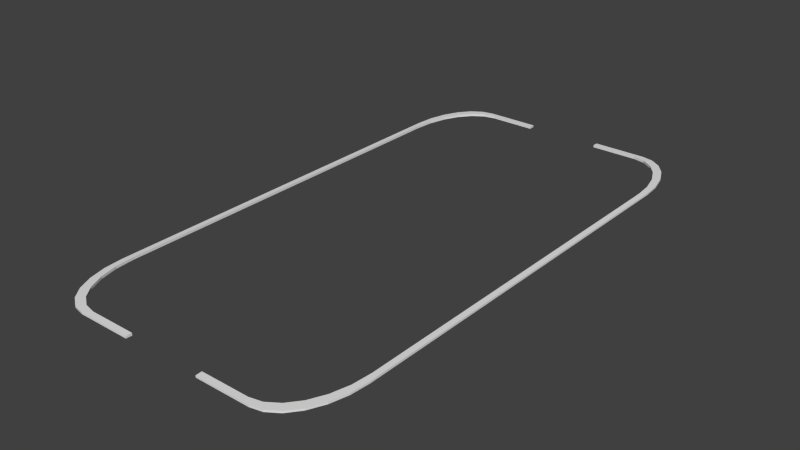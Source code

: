 # Source: court_walls.blend  (saved by Blender 2.69.0; exported with 4.5.12 LTS)
import bpy
from mathutils import Matrix  # noqa: F401  (used for matrix-valued properties, if any)

bpy.ops.wm.read_factory_settings(use_empty=True)
scene = bpy.context.scene
scene.name = 'Scene'

# ---- collections
col_collection_6 = bpy.data.collections.new('Collection 6'); scene.collection.children.link(col_collection_6)

# ---- world
world_world = bpy.data.worlds.new('World'); scene.world = world_world
world_world.color = (0.05088, 0.05088, 0.05088)
world_world.use_sun_shadow = False
world_world.sun_shadow_jitter_overblur = 0.0
world_world.cycles.sampling_method = 'MANUAL'
world_world.cycles.sample_map_resolution = 256

# ---- meshes
me_circle_003 = bpy.data.meshes.new('Circle.003')
me_circle_003.from_pydata([(-1.866, 5.733, 0.09152), (-2.125, 5.678, 0.09152), (-2.366, 5.515, 0.09152), (-2.573, 5.256, 0.09152), (-2.732, 4.919, 0.09152), (-2.832, 4.526, 0.09152), (-2.866, 4.104, 0.09152), (-2.011, 5.861, 0.0977), (-2.262, 5.807, 0.0977), (-2.497, 5.649, 0.0977), (-2.698, 5.397, 0.0977), (-2.852, 5.07, 0.0977), (-2.949, 4.688, 0.0977), (-2.982, 4.278, 0.0977), (-0.8454, 5.861, 0.0977), (-0.8454, 5.733, 0.09152), (-1.866, 5.733, 0.1451), (-2.125, 5.678, 0.1451), (-2.366, 5.515, 0.1451), (-2.573, 5.256, 0.1451), (-2.732, 4.919, 0.1451), (-2.832, 4.526, 0.1451), (-2.866, 4.104, 0.1451), (-2.011, 5.861, 0.1389), (-2.262, 5.807, 0.1389), (-2.497, 5.649, 0.1389), (-2.698, 5.397, 0.1389), (-2.852, 5.07, 0.1389), (-2.949, 4.688, 0.1389), (-2.982, 4.278, 0.1389), (-0.8454, 5.861, 0.1389), (-0.8454, 5.733, 0.1451), (1.866, 5.733, 0.09152), (2.125, 5.678, 0.09152), (2.366, 5.515, 0.09152), (2.573, 5.256, 0.09152), (2.732, 4.919, 0.09152), (2.832, 4.526, 0.09152), (2.866, 4.104, 0.09152), (2.011, 5.861, 0.0977), (2.262, 5.807, 0.0977), (2.497, 5.649, 0.0977), (2.698, 5.397, 0.0977), (2.852, 5.07, 0.0977), (2.949, 4.688, 0.0977), (2.982, 4.278, 0.0977), (0.8454, 5.861, 0.0977), (0.8454, 5.733, 0.09152), (1.866, 5.733, 0.1451), (2.125, 5.678, 0.1451), (2.366, 5.515, 0.1451), (2.573, 5.256, 0.1451), (2.732, 4.919, 0.1451), (2.832, 4.526, 0.1451), (2.866, 4.104, 0.1451), (2.011, 5.861, 0.1389), (2.262, 5.807, 0.1389), (2.497, 5.649, 0.1389), (2.698, 5.397, 0.1389), (2.852, 5.07, 0.1389), (2.949, 4.688, 0.1389), (2.982, 4.278, 0.1389), (0.8454, 5.861, 0.1389), (0.8454, 5.733, 0.1451), (-1.866, -5.733, 0.09152), (-2.125, -5.678, 0.09152), (-2.366, -5.515, 0.09152), (-2.573, -5.256, 0.09152), (-2.732, -4.919, 0.09152), (-2.832, -4.526, 0.09152), (-2.866, -4.104, 0.09152), (-2.011, -5.861, 0.0977), (-2.262, -5.807, 0.0977), (-2.497, -5.649, 0.0977), (-2.698, -5.397, 0.0977), (-2.852, -5.07, 0.0977), (-2.949, -4.688, 0.0977), (-2.982, -4.278, 0.0977), (-0.8454, -5.861, 0.0977), (-0.8454, -5.733, 0.09152), (-2.982, 3.838e-09, 0.0977), (-2.866, 5.239e-08, 0.09152), (-1.866, -5.733, 0.1451), (-2.125, -5.678, 0.1451), (-2.366, -5.515, 0.1451), (-2.573, -5.256, 0.1451), (-2.732, -4.919, 0.1451), (-2.832, -4.526, 0.1451), (-2.866, -4.104, 0.1451), (-2.011, -5.861, 0.1389), (-2.262, -5.807, 0.1389), (-2.497, -5.649, 0.1389), (-2.698, -5.397, 0.1389), (-2.852, -5.07, 0.1389), (-2.949, -4.688, 0.1389), (-2.982, -4.278, 0.1389), (-0.8454, -5.861, 0.1389), (-0.8454, -5.733, 0.1451), (-2.982, 3.838e-09, 0.1389), (-2.866, 5.239e-08, 0.1451), (1.866, -5.733, 0.09152), (2.125, -5.678, 0.09152), (2.366, -5.515, 0.09152), (2.573, -5.256, 0.09152), (2.732, -4.919, 0.09152), (2.832, -4.526, 0.09152), (2.866, -4.104, 0.09152), (2.011, -5.861, 0.0977), (2.262, -5.807, 0.0977), (2.497, -5.649, 0.0977), (2.698, -5.397, 0.0977), (2.852, -5.07, 0.0977), (2.949, -4.688, 0.0977), (2.982, -4.278, 0.0977), (0.8454, -5.861, 0.0977), (0.8454, -5.733, 0.09152), (2.982, 3.838e-09, 0.0977), (2.866, 5.239e-08, 0.09152), (1.866, -5.733, 0.1451), (2.125, -5.678, 0.1451), (2.366, -5.515, 0.1451), (2.573, -5.256, 0.1451), (2.732, -4.919, 0.1451), (2.832, -4.526, 0.1451), (2.866, -4.104, 0.1451), (2.011, -5.861, 0.1389), (2.262, -5.807, 0.1389), (2.497, -5.649, 0.1389), (2.698, -5.397, 0.1389), (2.852, -5.07, 0.1389), (2.949, -4.688, 0.1389), (2.982, -4.278, 0.1389), (0.8454, -5.861, 0.1389), (0.8454, -5.733, 0.1451), (2.982, 3.838e-09, 0.1389), (2.866, 5.239e-08, 0.1451), (-2.982, 2.139, 0.0977), (-2.866, 2.052, 0.09152), (-2.982, 2.139, 0.1389), (-2.866, 2.052, 0.1451), (2.982, -1.07, 0.1389), (2.982, -1.07, 0.0977), (2.866, -1.026, 0.1451), (2.866, -1.026, 0.09152), (-2.982, -1.07, 0.1389), (-2.982, -1.07, 0.0977), (-2.866, -1.026, 0.1451), (-2.866, -1.026, 0.09152), (-2.866, -2.052, 0.1451), (-2.982, -2.139, 0.1389), (-2.866, -2.052, 0.09152), (-2.982, -2.139, 0.0977), (-2.866, 1.026, 0.09152), (-2.866, 1.026, 0.1451), (-2.982, 1.07, 0.0977), (-2.982, 1.07, 0.1389), (-2.866, 3.078, 0.1451), (-2.866, 3.078, 0.09152), (-2.982, 3.209, 0.1389), (-2.982, 3.209, 0.0977), (2.982, -3.209, 0.0977), (2.982, -3.209, 0.1389), (2.866, -3.078, 0.09152), (2.866, -3.078, 0.1451), (-1.356, -5.733, 0.1451), (-1.428, -5.861, 0.1389), (-1.356, -5.733, 0.09152), (-1.428, -5.861, 0.0977), (2.982, 1.07, 0.0977), (2.982, 1.07, 0.1389), (2.866, 1.026, 0.1451), (2.866, 1.026, 0.09152), (-2.866, -3.078, 0.1451), (-2.866, -3.078, 0.09152), (-2.982, -3.209, 0.1389), (-2.982, -3.209, 0.0977), (2.982, -2.139, 0.0977), (2.866, -2.052, 0.09152), (2.982, -2.139, 0.1389), (2.866, -2.052, 0.1451), (1.356, -5.733, 0.1451), (1.428, -5.861, 0.1389), (1.356, -5.733, 0.09152), (1.428, -5.861, 0.0977), (2.866, 2.052, 0.1451), (2.982, 2.139, 0.1389), (2.866, 2.052, 0.09152), (2.982, 2.139, 0.0977), (2.982, 3.209, 0.0977), (2.982, 3.209, 0.1389), (2.866, 3.078, 0.09152), (2.866, 3.078, 0.1451), (1.356, 5.733, 0.1451), (1.428, 5.861, 0.1389), (1.356, 5.733, 0.09152), (1.428, 5.861, 0.0977), (-1.356, 5.733, 0.1451), (-1.428, 5.861, 0.1389), (-1.356, 5.733, 0.09152), (-1.428, 5.861, 0.0977)], [], [(12, 11, 4, 5), (9, 8, 1, 2), (11, 10, 3, 4), (8, 7, 0, 1), (199, 198, 0, 7), (154, 152, 81, 80), (13, 12, 5, 6), (10, 9, 2, 3), (28, 21, 20, 27), (25, 18, 17, 24), (27, 20, 19, 26), (24, 17, 16, 23), (197, 23, 16, 196), (155, 98, 99, 153), (29, 22, 21, 28), (26, 19, 18, 25), (22, 6, 5, 21), (17, 1, 0, 16), (13, 29, 28, 12), (8, 24, 23, 7), (18, 2, 1, 17), (198, 196, 16, 0), (199, 197, 30, 14), (9, 25, 24, 8), (19, 3, 2, 18), (14, 30, 31, 15), (10, 26, 25, 9), (20, 4, 3, 19), (159, 158, 29, 13), (11, 27, 26, 10), (21, 5, 4, 20), (152, 153, 99, 81), (12, 28, 27, 11), (44, 37, 36, 43), (41, 34, 33, 40), (43, 36, 35, 42), (40, 33, 32, 39), (195, 39, 32, 194), (168, 116, 117, 171), (45, 38, 37, 44), (42, 35, 34, 41), (60, 59, 52, 53), (57, 56, 49, 50), (59, 58, 51, 52), (56, 55, 48, 49), (193, 192, 48, 55), (169, 170, 135, 134), (61, 60, 53, 54), (58, 57, 50, 51), (54, 53, 37, 38), (49, 48, 32, 33), (45, 44, 60, 61), (40, 39, 55, 56), (50, 49, 33, 34), (194, 32, 48, 192), (195, 46, 62, 193), (41, 40, 56, 57), (51, 50, 34, 35), (46, 47, 63, 62), (42, 41, 57, 58), (52, 51, 35, 36), (188, 45, 61, 189), (43, 42, 58, 59), (53, 52, 36, 37), (171, 117, 135, 170), (44, 43, 59, 60), (76, 69, 68, 75), (73, 66, 65, 72), (75, 68, 67, 74), (72, 65, 64, 71), (167, 71, 64, 166), (145, 80, 81, 147), (77, 70, 69, 76), (74, 67, 66, 73), (94, 93, 86, 87), (91, 90, 83, 84), (93, 92, 85, 86), (90, 89, 82, 83), (165, 164, 82, 89), (144, 146, 99, 98), (95, 94, 87, 88), (92, 91, 84, 85), (88, 87, 69, 70), (83, 82, 64, 65), (77, 76, 94, 95), (72, 71, 89, 90), (84, 83, 65, 66), (166, 64, 82, 164), (167, 78, 96, 165), (73, 72, 90, 91), (85, 84, 66, 67), (78, 79, 97, 96), (74, 73, 91, 92), (86, 85, 67, 68), (175, 77, 95, 174), (75, 74, 92, 93), (87, 86, 68, 69), (147, 81, 99, 146), (76, 75, 93, 94), (112, 111, 104, 105), (109, 108, 101, 102), (111, 110, 103, 104), (108, 107, 100, 101), (183, 182, 100, 107), (141, 143, 117, 116), (113, 112, 105, 106), (110, 109, 102, 103), (130, 123, 122, 129), (127, 120, 119, 126), (129, 122, 121, 128), (126, 119, 118, 125), (181, 125, 118, 180), (140, 134, 135, 142), (131, 124, 123, 130), (128, 121, 120, 127), (124, 106, 105, 123), (119, 101, 100, 118), (113, 131, 130, 112), (108, 126, 125, 107), (120, 102, 101, 119), (182, 180, 118, 100), (183, 181, 132, 114), (109, 127, 126, 108), (121, 103, 102, 120), (114, 132, 133, 115), (110, 128, 127, 109), (122, 104, 103, 121), (160, 161, 131, 113), (111, 129, 128, 110), (123, 105, 104, 122), (143, 142, 135, 117), (112, 130, 129, 111), (159, 157, 137, 136), (158, 138, 139, 156), (154, 155, 138, 136), (157, 156, 139, 137), (145, 151, 149, 144), (6, 22, 156, 157), (29, 158, 156, 22), (138, 155, 153, 139), (174, 172, 148, 149), (136, 138, 158, 159), (136, 137, 152, 154), (13, 6, 157, 159), (137, 139, 153, 152), (80, 98, 155, 154), (175, 151, 150, 173), (149, 148, 146, 144), (77, 175, 173, 70), (176, 178, 161, 160), (161, 178, 179, 163), (173, 150, 148, 172), (95, 88, 172, 174), (150, 147, 146, 148), (70, 173, 172, 88), (151, 175, 174, 149), (80, 145, 144, 98), (141, 140, 178, 176), (151, 145, 147, 150), (116, 168, 169, 134), (187, 188, 189, 185), (160, 162, 177, 176), (176, 177, 143, 141), (162, 163, 179, 177), (45, 188, 190, 38), (178, 140, 142, 179), (116, 134, 140, 141), (177, 179, 142, 143), (131, 161, 163, 124), (168, 187, 185, 169), (106, 124, 163, 162), (113, 106, 162, 160), (187, 168, 171, 186), (188, 187, 186, 190), (189, 191, 184, 185), (190, 186, 184, 191), (61, 54, 191, 189), (38, 190, 191, 54), (185, 184, 170, 169), (79, 166, 164, 97), (186, 171, 170, 184), (39, 195, 193, 55), (78, 167, 166, 79), (62, 63, 192, 193), (30, 197, 196, 31), (47, 194, 192, 63), (46, 195, 194, 47), (15, 31, 196, 198), (7, 23, 197, 199), (115, 133, 180, 182), (14, 15, 198, 199), (107, 125, 181, 183), (114, 115, 182, 183), (132, 181, 180, 133), (71, 167, 165, 89), (96, 97, 164, 165)])
_uv = me_circle_003.uv_layers.new(name='UVMap')
_uv.uv.foreach_set('vector', [0.7128, 0.2731, 0.7128, 0.2848, 0.7059, 0.283, 0.7059, 0.271, 0.7041, 0.3062, 0.6961, 0.3145, 0.6888, 0.3135, 0.697, 0.305, 0.7128, 0.2848, 0.7098, 0.2961, 0.7029, 0.2946, 0.7059, 0.283, 0.6961, 0.3145, 0.6863, 0.3204, 0.6788, 0.3197, 0.6888, 0.3135, 0.6625, 0.331, 0.658, 0.329, 0.6788, 0.3197, 0.6863, 0.3204, 0.6754, 0.1763, 0.6696, 0.1772, 0.6586, 0.1495, 0.6639, 0.1474, 0.7098, 0.2618, 0.7128, 0.2731, 0.7059, 0.271, 0.7028, 0.2593, 0.7098, 0.2961, 0.7041, 0.3062, 0.697, 0.305, 0.7029, 0.2946, 0.5659, 0.4118, 0.5644, 0.4056, 0.5751, 0.4064, 0.5762, 0.4126, 0.5959, 0.4062, 0.5953, 0.3997, 0.6036, 0.3927, 0.604, 0.3994, 0.5762, 0.4126, 0.5751, 0.4064, 0.5856, 0.4044, 0.5865, 0.4107, 0.604, 0.3994, 0.6036, 0.3927, 0.6099, 0.3837, 0.6101, 0.3907, 0.6216, 0.369, 0.6101, 0.3907, 0.6099, 0.3837, 0.6199, 0.3646, 0.485, 0.3728, 0.4616, 0.3609, 0.4638, 0.3567, 0.4862, 0.368, 0.5561, 0.4084, 0.5544, 0.4021, 0.5644, 0.4056, 0.5659, 0.4118, 0.5865, 0.4107, 0.5856, 0.4044, 0.5953, 0.3997, 0.5959, 0.4062, 0.4832, 0.3908, 0.4946, 0.3911, 0.4942, 0.4038, 0.4828, 0.4034, 0.4812, 0.4538, 0.4926, 0.4542, 0.4922, 0.4668, 0.4808, 0.4664, 0.7139, 0.5245, 0.7139, 0.5161, 0.7256, 0.5161, 0.7256, 0.5245, 0.7723, 0.5245, 0.7723, 0.5161, 0.784, 0.5161, 0.784, 0.5245, 0.4816, 0.4412, 0.493, 0.4416, 0.4926, 0.4542, 0.4812, 0.4538, 0.4914, 0.4914, 0.48, 0.4911, 0.4808, 0.4664, 0.4922, 0.4668, 0.8108, 0.5245, 0.8108, 0.5161, 0.8377, 0.5161, 0.8377, 0.5245, 0.7606, 0.5245, 0.7606, 0.5161, 0.7723, 0.5161, 0.7723, 0.5245, 0.482, 0.4286, 0.4934, 0.429, 0.493, 0.4416, 0.4816, 0.4412, 0.639, 0.3415, 0.6332, 0.3469, 0.63, 0.3453, 0.6375, 0.3382, 0.749, 0.5245, 0.749, 0.5161, 0.7606, 0.5161, 0.7606, 0.5245, 0.4824, 0.416, 0.4938, 0.4164, 0.4934, 0.429, 0.482, 0.4286, 0.6837, 0.5245, 0.6837, 0.5162, 0.7139, 0.5161, 0.7139, 0.5245, 0.7373, 0.5245, 0.7373, 0.5161, 0.749, 0.5161, 0.749, 0.5245, 0.4828, 0.4034, 0.4942, 0.4038, 0.4938, 0.4164, 0.4824, 0.416, 0.4975, 0.2999, 0.4861, 0.2996, 0.487, 0.2692, 0.4985, 0.2695, 0.7256, 0.5245, 0.7256, 0.5161, 0.7373, 0.5161, 0.7373, 0.5245, 0.09254, 0.4919, 0.09637, 0.4854, 0.1048, 0.4947, 0.1007, 0.5009, 0.1224, 0.5115, 0.1271, 0.5056, 0.1396, 0.5063, 0.1346, 0.5122, 0.1007, 0.5009, 0.1048, 0.4947, 0.1152, 0.5016, 0.1109, 0.5076, 0.1346, 0.5122, 0.1396, 0.5063, 0.1519, 0.5039, 0.1466, 0.5099, 0.1731, 0.5011, 0.1466, 0.5099, 0.1519, 0.5039, 0.1751, 0.4962, 0.05498, 0.3922, 0.0444, 0.3627, 0.04977, 0.3608, 0.05994, 0.389, 0.08697, 0.481, 0.09064, 0.4742, 0.09637, 0.4854, 0.09254, 0.4919, 0.1109, 0.5076, 0.1152, 0.5016, 0.1271, 0.5056, 0.1224, 0.5115, 0.3372, 0.2098, 0.343, 0.2172, 0.3377, 0.2195, 0.3317, 0.2119, 0.3481, 0.2352, 0.347, 0.2446, 0.3418, 0.2477, 0.3429, 0.238, 0.343, 0.2172, 0.3467, 0.2259, 0.3415, 0.2284, 0.3377, 0.2195, 0.347, 0.2446, 0.3436, 0.2534, 0.3383, 0.2567, 0.3418, 0.2477, 0.3333, 0.2725, 0.3293, 0.2734, 0.3383, 0.2567, 0.3436, 0.2534, 0.2658, 0.1678, 0.2627, 0.1712, 0.2421, 0.1597, 0.2443, 0.1558, 0.3297, 0.2041, 0.3372, 0.2098, 0.3317, 0.2119, 0.324, 0.206, 0.3467, 0.2259, 0.3481, 0.2352, 0.3429, 0.238, 0.3415, 0.2284, 0.2097, 0.3648, 0.2097, 0.3773, 0.1984, 0.3773, 0.1984, 0.3648, 0.2096, 0.4272, 0.2096, 0.4397, 0.1983, 0.4397, 0.1983, 0.4272, 0.2, 0.6208, 0.1999, 0.6087, 0.2086, 0.6086, 0.2087, 0.6207, 0.1996, 0.5601, 0.1996, 0.548, 0.2083, 0.548, 0.2083, 0.5601, 0.2097, 0.4147, 0.2096, 0.4272, 0.1983, 0.4272, 0.1983, 0.4147, 0.1983, 0.464, 0.1983, 0.4397, 0.2096, 0.4397, 0.2096, 0.4641, 0.1995, 0.5201, 0.1995, 0.4922, 0.2083, 0.4922, 0.2083, 0.5201, 0.1997, 0.5723, 0.1996, 0.5601, 0.2083, 0.5601, 0.2084, 0.5722, 0.2097, 0.4023, 0.2097, 0.4147, 0.1983, 0.4147, 0.1984, 0.4023, 0.1995, 0.4922, 0.1983, 0.4884, 0.2096, 0.4884, 0.2083, 0.4922, 0.1997, 0.5844, 0.1997, 0.5723, 0.2084, 0.5722, 0.2084, 0.5844, 0.2097, 0.3898, 0.2097, 0.4023, 0.1984, 0.4023, 0.1984, 0.3898, 0.2002, 0.6522, 0.2, 0.6208, 0.2087, 0.6207, 0.2089, 0.6521, 0.1998, 0.5965, 0.1997, 0.5844, 0.2084, 0.5844, 0.2085, 0.5965, 0.2097, 0.3773, 0.2097, 0.3898, 0.1984, 0.3898, 0.1984, 0.3773, 0.1984, 0.2745, 0.1984, 0.2443, 0.2097, 0.2443, 0.2097, 0.2745, 0.1999, 0.6087, 0.1998, 0.5965, 0.2085, 0.5965, 0.2086, 0.6086, 0.6125, 0.01991, 0.6087, 0.02644, 0.6002, 0.01725, 0.6042, 0.01098, 0.5823, 0.0006974, 0.5776, 0.006647, 0.5651, 0.005918, 0.5701, 0.0, 0.6042, 0.01098, 0.6002, 0.01725, 0.5896, 0.0105, 0.5939, 0.004436, 0.5701, 0.0, 0.5651, 0.005918, 0.5527, 0.008318, 0.5582, 0.002351, 0.5315, 0.01104, 0.5582, 0.002351, 0.5527, 0.008318, 0.5294, 0.01591, 0.6524, 0.1184, 0.6639, 0.1474, 0.6586, 0.1495, 0.6475, 0.1217, 0.6182, 0.03063, 0.6147, 0.03747, 0.6087, 0.02644, 0.6125, 0.01991, 0.5939, 0.004436, 0.5896, 0.0105, 0.5776, 0.006647, 0.5823, 0.0006974, 0.3608, 0.3076, 0.3543, 0.2999, 0.3598, 0.2973, 0.3665, 0.3051, 0.3481, 0.2811, 0.3488, 0.2711, 0.3541, 0.2676, 0.3534, 0.2779, 0.3543, 0.2999, 0.3499, 0.2909, 0.3553, 0.288, 0.3598, 0.2973, 0.3488, 0.2711, 0.352, 0.2616, 0.3574, 0.2578, 0.3541, 0.2676, 0.362, 0.2408, 0.3662, 0.2397, 0.3574, 0.2578, 0.352, 0.2616, 0.4383, 0.3491, 0.4414, 0.3453, 0.4638, 0.3567, 0.4616, 0.3609, 0.369, 0.3133, 0.3608, 0.3076, 0.3665, 0.3051, 0.3749, 0.311, 0.3499, 0.2909, 0.3481, 0.2811, 0.3534, 0.2779, 0.3553, 0.288, 0.4908, 0.1476, 0.4912, 0.1351, 0.5026, 0.1354, 0.5023, 0.148, 0.4928, 0.08477, 0.4931, 0.0722, 0.5045, 0.07254, 0.5042, 0.08511, 0.4719, 0.5245, 0.4602, 0.5245, 0.4602, 0.5161, 0.4719, 0.5161, 0.4135, 0.5245, 0.4018, 0.5245, 0.4018, 0.5161, 0.4135, 0.5161, 0.4924, 0.09734, 0.4928, 0.08477, 0.5042, 0.08511, 0.5038, 0.09768, 0.5053, 0.04798, 0.5045, 0.07254, 0.4931, 0.0722, 0.4939, 0.04765, 0.3749, 0.5245, 0.3481, 0.5245, 0.3481, 0.5161, 0.3749, 0.5161, 0.4252, 0.5245, 0.4135, 0.5245, 0.4135, 0.5161, 0.4252, 0.5161, 0.492, 0.1099, 0.4924, 0.09734, 0.5038, 0.09768, 0.5034, 0.1103, 0.5047, 0.01962, 0.506, 0.02343, 0.4946, 0.0231, 0.496, 0.01937, 0.4368, 0.5245, 0.4252, 0.5245, 0.4252, 0.5161, 0.4368, 0.5161, 0.4916, 0.1225, 0.492, 0.1099, 0.5034, 0.1103, 0.503, 0.1228, 0.5022, 0.5245, 0.4719, 0.5245, 0.4719, 0.5161, 0.5022, 0.5161, 0.4485, 0.5245, 0.4368, 0.5245, 0.4368, 0.5161, 0.4485, 0.5161, 0.4912, 0.1351, 0.4916, 0.1225, 0.503, 0.1228, 0.5026, 0.1354, 0.4994, 0.2391, 0.4985, 0.2695, 0.487, 0.2692, 0.488, 0.2388, 0.4602, 0.5245, 0.4485, 0.5245, 0.4485, 0.5161, 0.4602, 0.5161, 0.0, 0.235, 0.0004241, 0.2234, 0.007206, 0.2254, 0.006806, 0.2374, 0.009802, 0.2024, 0.01807, 0.1945, 0.02522, 0.1956, 0.01678, 0.2038, 0.0004241, 0.2234, 0.003775, 0.2123, 0.01062, 0.214, 0.007206, 0.2254, 0.01807, 0.1945, 0.02796, 0.189, 0.0353, 0.1899, 0.02522, 0.1956, 0.05173, 0.1792, 0.05604, 0.1814, 0.0353, 0.1899, 0.02796, 0.189, 0.03387, 0.3334, 0.03964, 0.3326, 0.04977, 0.3608, 0.0444, 0.3627, 0.00255, 0.2465, 0.0, 0.235, 0.006806, 0.2374, 0.009478, 0.2492, 0.003775, 0.2123, 0.009802, 0.2024, 0.01678, 0.2038, 0.01062, 0.214, 0.1473, 0.104, 0.1485, 0.11, 0.1384, 0.1089, 0.1375, 0.103, 0.1185, 0.1085, 0.1189, 0.1147, 0.1107, 0.1212, 0.1106, 0.1147, 0.1375, 0.103, 0.1384, 0.1089, 0.1283, 0.1105, 0.1276, 0.1045, 0.1106, 0.1147, 0.1107, 0.1212, 0.1045, 0.1297, 0.1044, 0.1229, 0.09275, 0.1435, 0.1044, 0.1229, 0.1045, 0.1297, 0.09426, 0.1478, 0.2226, 0.1437, 0.2443, 0.1558, 0.2421, 0.1597, 0.2213, 0.1482, 0.1565, 0.1076, 0.158, 0.1136, 0.1485, 0.11, 0.1473, 0.104, 0.1276, 0.1045, 0.1283, 0.1105, 0.1189, 0.1147, 0.1185, 0.1085, 0.2097, 0.1238, 0.1983, 0.1238, 0.1983, 0.1113, 0.2097, 0.1113, 0.2097, 0.06132, 0.1983, 0.06132, 0.1983, 0.04883, 0.2097, 0.04883, 0.2026, 0.8718, 0.2113, 0.8717, 0.2115, 0.8838, 0.2028, 0.8839, 0.2034, 0.9323, 0.212, 0.9322, 0.2122, 0.9443, 0.2035, 0.9444, 0.2097, 0.07382, 0.1983, 0.07382, 0.1983, 0.06132, 0.2097, 0.06132, 0.1983, 0.02442, 0.2097, 0.02442, 0.2097, 0.04883, 0.1983, 0.04883, 0.2038, 0.9722, 0.2125, 0.9721, 0.2128, 0.9999, 0.2042, 1.0, 0.2032, 0.9202, 0.2119, 0.9201, 0.212, 0.9322, 0.2034, 0.9323, 0.2097, 0.08631, 0.1983, 0.08631, 0.1983, 0.07382, 0.2097, 0.07382, 0.07511, 0.1696, 0.08092, 0.1645, 0.08394, 0.1662, 0.07647, 0.1729, 0.2031, 0.9081, 0.2118, 0.908, 0.2119, 0.9201, 0.2032, 0.9202, 0.2097, 0.0988, 0.1983, 0.0988, 0.1983, 0.08631, 0.2097, 0.08631, 0.2023, 0.8404, 0.211, 0.8403, 0.2113, 0.8717, 0.2026, 0.8718, 0.2029, 0.896, 0.2116, 0.8959, 0.2118, 0.908, 0.2031, 0.9081, 0.2097, 0.1113, 0.1983, 0.1113, 0.1983, 0.0988, 0.2097, 0.0988, 0.1984, 0.2142, 0.2097, 0.2142, 0.2097, 0.2443, 0.1984, 0.2443, 0.2028, 0.8839, 0.2115, 0.8838, 0.2116, 0.8959, 0.2029, 0.896, 0.6983, 0.2335, 0.6917, 0.2321, 0.6807, 0.2047, 0.6868, 0.2049, 0.5322, 0.3966, 0.5086, 0.3847, 0.5088, 0.3794, 0.5315, 0.3908, 0.6232, 0.5246, 0.6232, 0.5162, 0.6534, 0.5162, 0.6534, 0.5245, 0.4956, 0.3607, 0.4841, 0.3604, 0.4851, 0.33, 0.4965, 0.3303, 0.5627, 0.5246, 0.5324, 0.5245, 0.5324, 0.5162, 0.5627, 0.5162, 0.4946, 0.3911, 0.4832, 0.3908, 0.4841, 0.3604, 0.4956, 0.3607, 0.5561, 0.4084, 0.5322, 0.3966, 0.5315, 0.3908, 0.5544, 0.4021, 0.5086, 0.3847, 0.485, 0.3728, 0.4862, 0.368, 0.5088, 0.3794, 0.392, 0.3252, 0.397, 0.3225, 0.4192, 0.3339, 0.4151, 0.3372, 0.6534, 0.5245, 0.6534, 0.5162, 0.6837, 0.5162, 0.6837, 0.5245, 0.6868, 0.2049, 0.6807, 0.2047, 0.6696, 0.1772, 0.6754, 0.1763, 0.7098, 0.2618, 0.7028, 0.2593, 0.6917, 0.2321, 0.6983, 0.2335, 0.4965, 0.3303, 0.4851, 0.33, 0.4861, 0.2996, 0.4975, 0.2999, 0.5929, 0.5246, 0.5929, 0.5162, 0.6232, 0.5162, 0.6232, 0.5246, 0.6295, 0.05998, 0.6409, 0.08924, 0.6365, 0.0937, 0.6256, 0.06563, 0.4151, 0.3372, 0.4192, 0.3339, 0.4414, 0.3453, 0.4383, 0.3491, 0.6182, 0.03063, 0.6295, 0.05998, 0.6256, 0.06563, 0.6147, 0.03747, 0.2019, 0.8091, 0.2106, 0.809, 0.211, 0.8403, 0.2023, 0.8404, 0.1788, 0.1196, 0.2008, 0.1317, 0.2004, 0.1367, 0.1793, 0.1251, 0.5013, 0.1784, 0.5004, 0.2087, 0.489, 0.2084, 0.4899, 0.178, 0.369, 0.3133, 0.3749, 0.311, 0.397, 0.3225, 0.392, 0.3252, 0.5004, 0.2087, 0.4994, 0.2391, 0.488, 0.2388, 0.489, 0.2084, 0.5023, 0.148, 0.5013, 0.1784, 0.4899, 0.178, 0.4908, 0.1476, 0.5324, 0.5245, 0.5022, 0.5245, 0.5022, 0.5161, 0.5324, 0.5162, 0.5929, 0.5246, 0.5627, 0.5246, 0.5627, 0.5162, 0.5929, 0.5162, 0.2015, 0.7777, 0.2102, 0.7776, 0.2106, 0.809, 0.2019, 0.8091, 0.6409, 0.08924, 0.6524, 0.1184, 0.6475, 0.1217, 0.6365, 0.0937, 0.2012, 0.7463, 0.2008, 0.715, 0.2095, 0.7149, 0.2099, 0.7462, 0.2005, 0.6836, 0.2002, 0.6522, 0.2089, 0.6521, 0.2092, 0.6835, 0.01295, 0.2752, 0.0195, 0.2768, 0.02955, 0.3046, 0.02339, 0.3042, 0.02339, 0.3042, 0.02955, 0.3046, 0.03964, 0.3326, 0.03387, 0.3334, 0.1983, 0.1539, 0.2097, 0.1539, 0.2097, 0.1841, 0.1983, 0.1841, 0.08697, 0.481, 0.07627, 0.4514, 0.08038, 0.4458, 0.09064, 0.4742, 0.2008, 0.1317, 0.2226, 0.1437, 0.2213, 0.1482, 0.2004, 0.1367, 0.2012, 0.7463, 0.2099, 0.7462, 0.2102, 0.7776, 0.2015, 0.7777, 0.1983, 0.1841, 0.2097, 0.1841, 0.2097, 0.2142, 0.1984, 0.2142, 0.1565, 0.1076, 0.1788, 0.1196, 0.1793, 0.1251, 0.158, 0.1136, 0.2008, 0.715, 0.2005, 0.6836, 0.2092, 0.6835, 0.2095, 0.7149, 0.1983, 0.1238, 0.2097, 0.1238, 0.2097, 0.1539, 0.1983, 0.1539, 0.00255, 0.2465, 0.009478, 0.2492, 0.0195, 0.2768, 0.01295, 0.2752, 0.06561, 0.4217, 0.05498, 0.3922, 0.05994, 0.389, 0.07014, 0.4174, 0.07627, 0.4514, 0.06561, 0.4217, 0.07014, 0.4174, 0.08038, 0.4458, 0.3085, 0.192, 0.3037, 0.1944, 0.2832, 0.1828, 0.2872, 0.1799, 0.1984, 0.3347, 0.1984, 0.3046, 0.2097, 0.3046, 0.2097, 0.3347, 0.3297, 0.2041, 0.324, 0.206, 0.3037, 0.1944, 0.3085, 0.192, 0.1984, 0.3648, 0.1984, 0.3347, 0.2097, 0.3347, 0.2097, 0.3648, 0.2872, 0.1799, 0.2832, 0.1828, 0.2627, 0.1712, 0.2658, 0.1678, 0.506, 0.02343, 0.5053, 0.04798, 0.4939, 0.04765, 0.4946, 0.0231, 0.1984, 0.3046, 0.1984, 0.2745, 0.2097, 0.2745, 0.2097, 0.3046, 0.1996, 0.548, 0.1995, 0.5201, 0.2083, 0.5201, 0.2083, 0.548, 0.5047, 0.01962, 0.5315, 0.01104, 0.5294, 0.01591, 0.506, 0.02343, 0.323, 0.2916, 0.3203, 0.2901, 0.3293, 0.2734, 0.3333, 0.2725, 0.6332, 0.3469, 0.6216, 0.369, 0.6199, 0.3646, 0.63, 0.3453, 0.1983, 0.4884, 0.1983, 0.464, 0.2096, 0.4641, 0.2096, 0.4884, 0.1995, 0.4922, 0.1731, 0.5011, 0.1751, 0.4962, 0.1983, 0.4884, 0.4906, 0.5161, 0.4792, 0.5157, 0.48, 0.4911, 0.4914, 0.4914, 0.784, 0.5245, 0.784, 0.5161, 0.8108, 0.5161, 0.8108, 0.5245, 0.1983, 0.0, 0.2097, 0.0, 0.2097, 0.02442, 0.1983, 0.02442, 0.639, 0.3415, 0.6375, 0.3382, 0.658, 0.329, 0.6625, 0.331, 0.2035, 0.9444, 0.2122, 0.9443, 0.2125, 0.9721, 0.2038, 0.9722, 0.07511, 0.1696, 0.07647, 0.1729, 0.05604, 0.1814, 0.05173, 0.1792, 0.08092, 0.1645, 0.09275, 0.1435, 0.09426, 0.1478, 0.08394, 0.1662, 0.4018, 0.5245, 0.3749, 0.5245, 0.3749, 0.5161, 0.4018, 0.5161, 0.3721, 0.2201, 0.375, 0.2216, 0.3662, 0.2397, 0.362, 0.2408])
me_circle_003.use_remesh_preserve_volume = False
me_circle_003.use_remesh_preserve_attributes = False
me_circle_003.use_mirror_vertex_groups = False
me_circle_003.update()

# ---- objects
ob_circle = bpy.data.objects.new('Circle', me_circle_003)

# ---- transforms, parenting, visibility, modifiers, constraints
ob_circle.location = (0.0, 0.0, 0.0)
ob_circle.lineart.crease_threshold = 0.0

# ---- collection membership
col_collection_6.objects.link(ob_circle)

# ---- scene / render settings (as saved in the file)
scene.frame_start = 0; scene.frame_end = 250; scene.frame_set(0)
scene.render.engine = 'BLENDER_EEVEE_NEXT'
scene.render.image_settings.color_mode = 'RGB'
scene.render.image_settings.compression = 90
scene.render.resolution_percentage = 50
scene.render.dither_intensity = 0.0
scene.render.bake_margin = 2
scene.render.bake_bias = 0.0
scene.cycles.use_denoising = False
scene.cycles.samples = 10
scene.cycles.sampling_pattern = 'TABULATED_SOBOL'
scene.cycles.light_sampling_threshold = 0.0
scene.cycles.use_adaptive_sampling = False
scene.cycles.use_light_tree = False
scene.cycles.blur_glossy = 0.0
scene.cycles.volume_bounces = 1
scene.cycles.pixel_filter_type = 'GAUSSIAN'
scene.cycles.sample_clamp_indirect = 0.0
scene.view_settings.view_transform = 'Standard'
bpy.context.view_layer.update()

# ---- added for rendering (the .blend has no active camera and no usable light): camera, sun
cam_auto = bpy.data.cameras.new('AutoCamera')
cam_auto.lens = 50.0
cam_auto.sensor_width = 36.0
cam_auto.clip_end = 1000.0
ob_auto_camera = bpy.data.objects.new('AutoCamera', cam_auto)
scene.collection.objects.link(ob_auto_camera)
ob_auto_camera.location = (12.1688, -14.6026, 9.85335)
ob_auto_camera.rotation_euler = (1.09748, -7.21219e-08, 0.694738)
scene.camera = ob_auto_camera
light_auto_sun = bpy.data.lights.new('AutoSun', 'SUN')
light_auto_sun.energy = 3.0
light_auto_sun.angle = 0.0523599
ob_auto_sun = bpy.data.objects.new('AutoSun', light_auto_sun)
scene.collection.objects.link(ob_auto_sun)
ob_auto_sun.rotation_euler = (0.872665, 0.174533, 0.523599)
bpy.context.view_layer.update()
